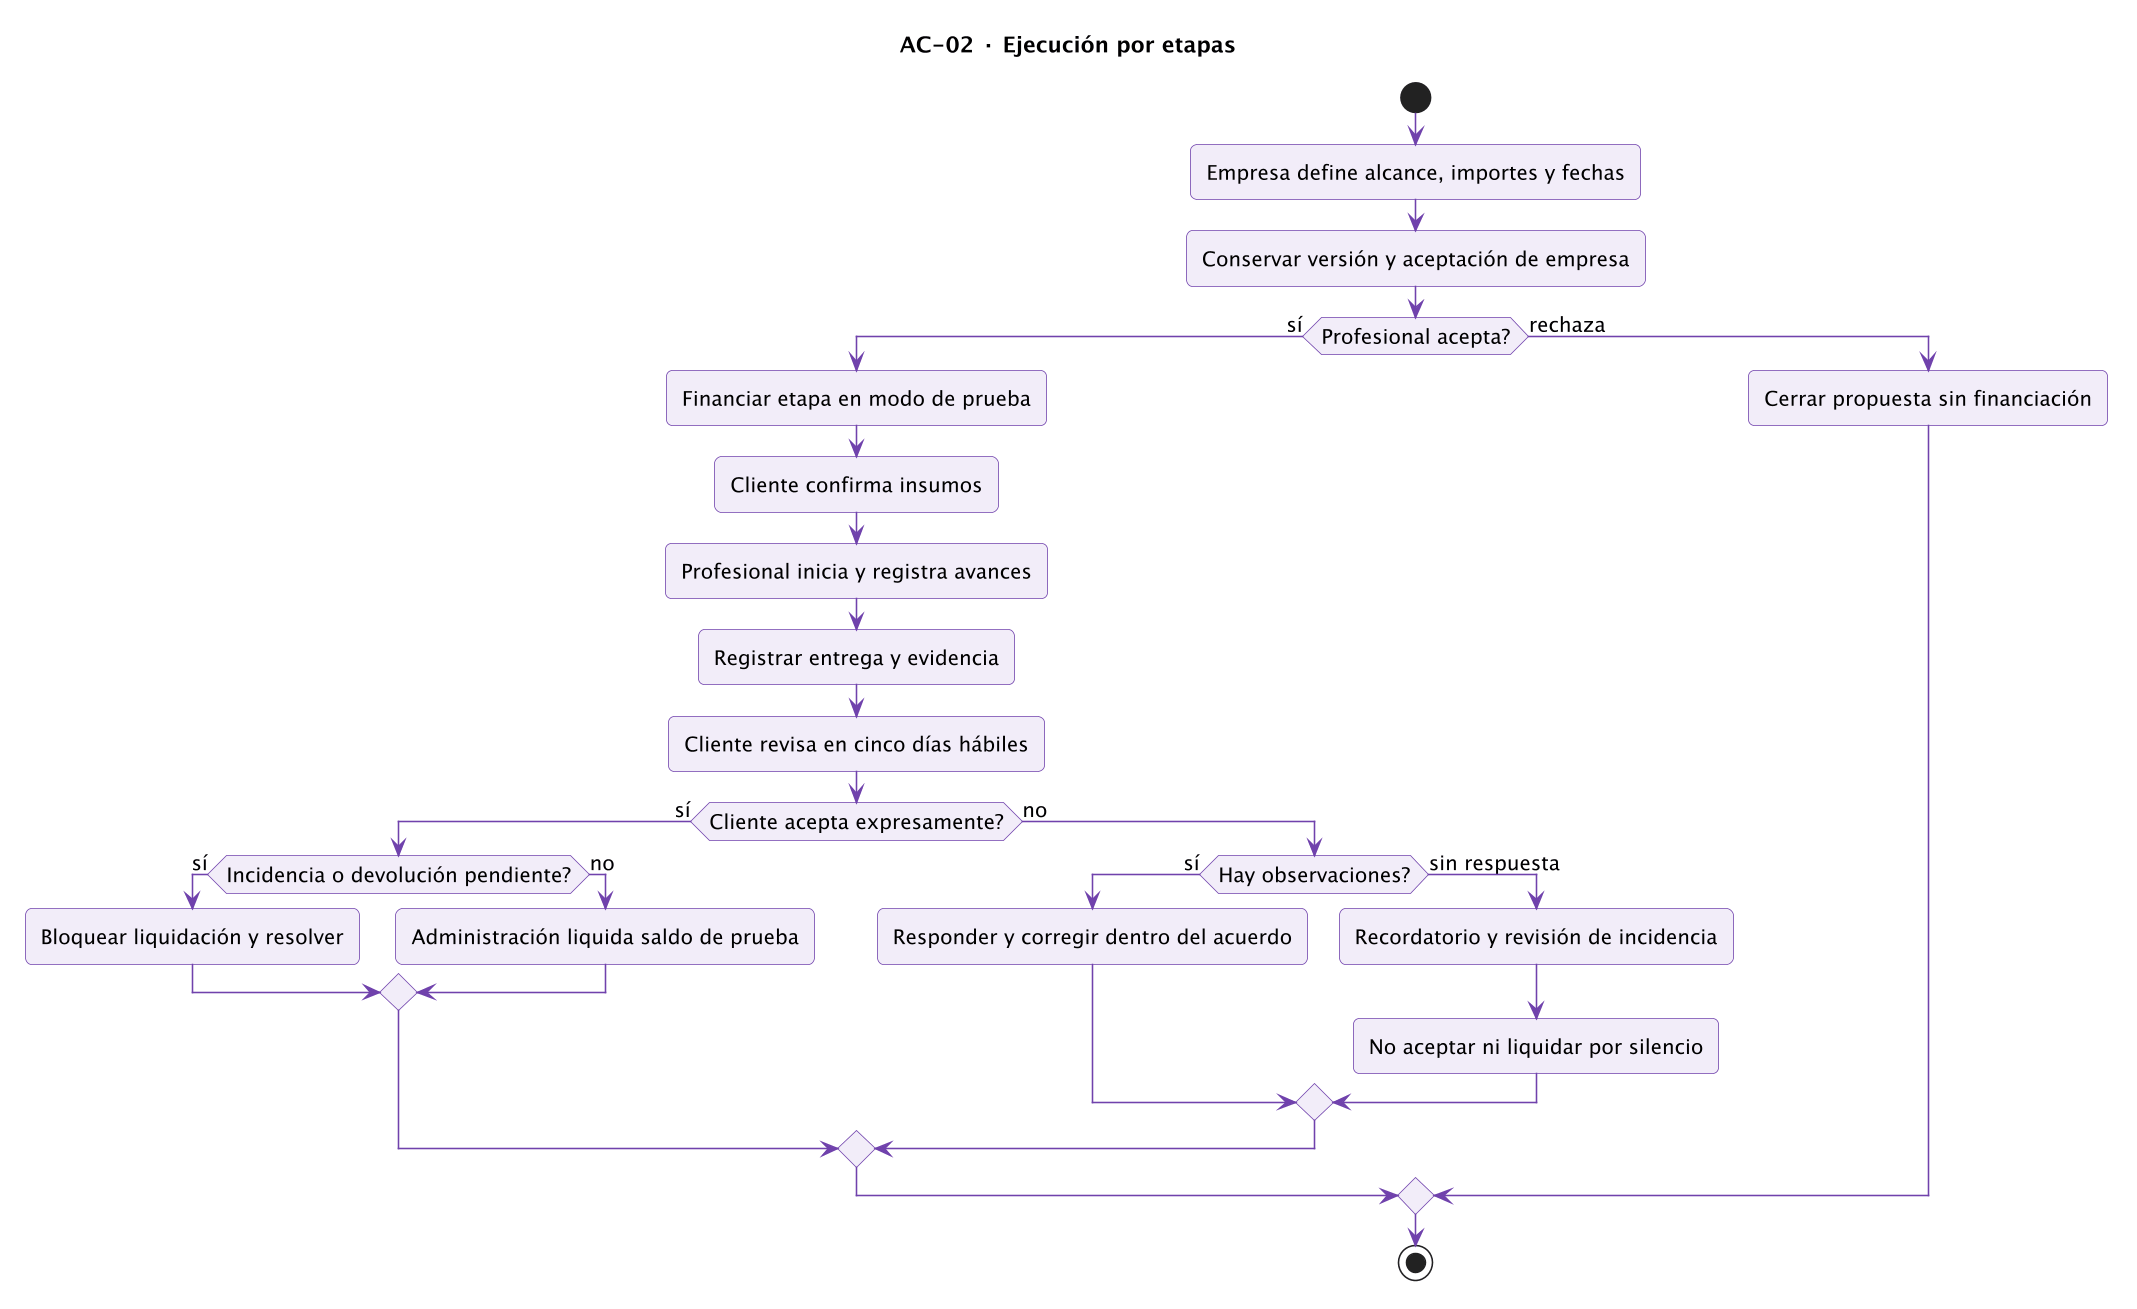

The diagram above was rendered by PlantUML. Its source (embedded in the PNG):
@startuml
!pragma layout smetana
skinparam backgroundColor #FFFFFF
skinparam defaultFontName SansSerif
skinparam defaultFontSize 13
skinparam shadowing false
skinparam roundcorner 8
skinparam ArrowColor #7042AC
skinparam actorBorderColor #382B4A
skinparam usecaseBackgroundColor #F2EDF9
skinparam usecaseBorderColor #7042AC
skinparam classBackgroundColor #F7F4FB
skinparam classBorderColor #7042AC
skinparam activityBackgroundColor #F2EDF9
skinparam activityBorderColor #7042AC
skinparam nodeBackgroundColor #F2EDF9
skinparam packageBackgroundColor #FBFAFD
skinparam packageBorderColor #B7A0D5
skinparam sequenceParticipantBackgroundColor #F2EDF9
skinparam sequenceParticipantBorderColor #7042AC
skinparam dpi 150
title AC-02 · Ejecución por etapas
start
:Empresa define alcance, importes y fechas;
:Conservar versión y aceptación de empresa;
if (Profesional acepta?) then (sí)
 :Financiar etapa en modo de prueba;
 :Cliente confirma insumos;
 :Profesional inicia y registra avances;
 :Registrar entrega y evidencia;
 :Cliente revisa en cinco días hábiles;
 if (Cliente acepta expresamente?) then (sí)
  if (Incidencia o devolución pendiente?) then (sí)
   :Bloquear liquidación y resolver;
  else (no)
   :Administración liquida saldo de prueba;
  endif
 else (no)
  if (Hay observaciones?) then (sí)
   :Responder y corregir dentro del acuerdo;
  else (sin respuesta)
   :Recordatorio y revisión de incidencia;
   :No aceptar ni liquidar por silencio;
  endif
 endif
else (rechaza)
 :Cerrar propuesta sin financiación;
endif
stop

@enduml